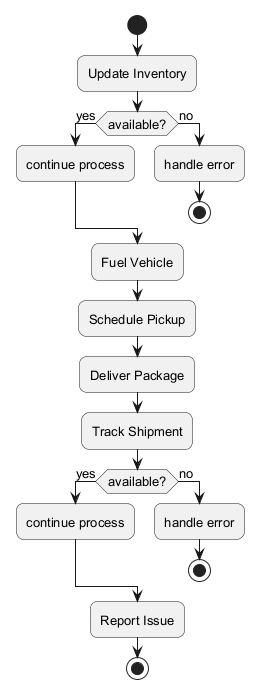

The diagram above was rendered by PlantUML. Its source (embedded in the PNG):
@startuml
skinparam backgroundColor #FFFFFF
skinparam roundCorner 15
skinparam defaultFontSize 13
start
:Update Inventory;
if (available?) then (yes)
:continue process;
else (no)
:handle error;
stop
endif
:Fuel Vehicle;
:Schedule Pickup;
:Deliver Package;
:Track Shipment;
if (available?) then (yes)
:continue process;
else (no)
:handle error;
stop
endif
:Report Issue;
stop
@enduml